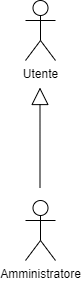

The diagram above was exported from draw.io. Its source (the exported page's mxGraphModel, read from the mxfile embedded in the PNG):
<mxGraphModel dx="1050" dy="522" grid="1" gridSize="10" guides="1" tooltips="1" connect="1" arrows="1" fold="1" page="1" pageScale="1" pageWidth="827" pageHeight="1169" math="0" shadow="0">
  <root>
    <mxCell id="0" />
    <mxCell id="1" parent="0" />
    <mxCell id="adB75hW2ypSJybNa5lNF-1" value="Amministratore" style="shape=umlActor;verticalLabelPosition=bottom;verticalAlign=top;html=1;outlineConnect=0;" vertex="1" parent="1">
      <mxGeometry x="120" y="300" width="30" height="60" as="geometry" />
    </mxCell>
    <mxCell id="adB75hW2ypSJybNa5lNF-2" value="Utente" style="shape=umlActor;verticalLabelPosition=bottom;verticalAlign=top;html=1;outlineConnect=0;" vertex="1" parent="1">
      <mxGeometry x="120" y="100" width="30" height="60" as="geometry" />
    </mxCell>
    <mxCell id="adB75hW2ypSJybNa5lNF-6" value="" style="endArrow=block;html=1;rounded=0;endFill=0;endSize=15;" edge="1" parent="1">
      <mxGeometry width="50" height="50" relative="1" as="geometry">
        <mxPoint x="134.5" y="287" as="sourcePoint" />
        <mxPoint x="134.5" y="187" as="targetPoint" />
      </mxGeometry>
    </mxCell>
  </root>
</mxGraphModel>